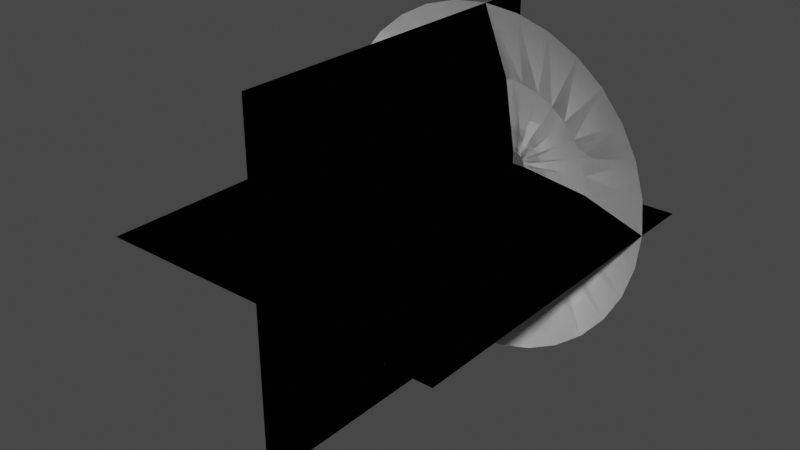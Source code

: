 # Source: muzzleFlash.blend  (saved by Blender 3.6.11; exported with 4.5.12 LTS)
import bpy
from mathutils import Matrix  # noqa: F401  (used for matrix-valued properties, if any)

bpy.ops.wm.read_factory_settings(use_empty=True)
scene = bpy.context.scene
scene.name = 'Scene'

# ---- collections
col_collection = bpy.data.collections.new('Collection'); scene.collection.children.link(col_collection)

# ---- world
world_world = bpy.data.worlds.new('World'); scene.world = world_world
world_world.use_nodes = True; world_world.node_tree.nodes.clear()
_N = world_world.node_tree.nodes; _L = world_world.node_tree.links
n0 = _N.new('ShaderNodeOutputWorld'); n0.name = 'World Output'; n0.location = (300, 300)
n1 = _N.new('ShaderNodeBackground'); n1.name = 'Background'; n1.location = (10, 300)
n1.inputs[0].default_value = (0.05088, 0.05088, 0.05088, 1.0)
_L.new(n1.outputs[0], n0.inputs[0])
n0.is_active_output = True
world_world.color = (0.05088, 0.05088, 0.05088)
world_world.use_sun_shadow = False
world_world.sun_shadow_jitter_overblur = 0.0

# ---- meshes
me_circle = bpy.data.meshes.new('Circle')
me_circle.from_pydata([(0.0, -0.322, 1.0), (-0.1951, -0.322, 0.9808), (-0.3827, -0.322, 0.9239), (-0.5556, -0.322, 0.8315), (-0.7071, -0.322, 0.7071), (-0.8315, -0.322, 0.5556), (-0.9239, -0.322, 0.3827), (-0.9808, -0.322, 0.1951), (-1.0, -0.322, -1.408e-08), (-0.9808, -0.322, -0.1951), (-0.9239, -0.322, -0.3827), (-0.8315, -0.322, -0.5556), (-0.7071, -0.322, -0.7071), (-0.5556, -0.322, -0.8315), (-0.3827, -0.322, -0.9239), (-0.1951, -0.322, -0.9808), (0.0, -0.322, -1.0), (0.1951, -0.322, -0.9808), (0.3827, -0.322, -0.9239), (0.5556, -0.322, -0.8315), (0.7071, -0.322, -0.7071), (0.8315, -0.322, -0.5556), (0.9239, -0.322, -0.3827), (0.9808, -0.322, -0.1951), (1.0, -0.322, -1.408e-08), (0.9808, -0.322, 0.1951), (0.9239, -0.322, 0.3827), (0.8315, -0.322, 0.5556), (0.7071, -0.322, 0.7071), (0.5556, -0.322, 0.8315), (0.3827, -0.322, 0.9239), (0.1951, -0.322, 0.9808), (-1.03e-08, -3.248e-09, 0.07431), (-0.0145, -3.186e-09, 0.07288), (-0.02844, -3.001e-09, 0.06865), (-0.04128, -2.701e-09, 0.06179), (-0.05254, -2.297e-09, 0.05254), (-0.06179, -1.805e-09, 0.04128), (-0.06865, -1.243e-09, 0.02844), (-0.07288, -6.337e-10, 0.0145), (-0.07431, -5.237e-16, 1.198e-08), (-0.07288, 6.337e-10, -0.0145), (-0.06865, 1.243e-09, -0.02844), (-0.06179, 1.805e-09, -0.04128), (-0.05254, 2.297e-09, -0.05254), (-0.04128, 2.701e-09, -0.06178), (-0.02844, 3.001e-09, -0.06865), (-0.0145, 3.186e-09, -0.07288), (-1.03e-08, 3.248e-09, -0.07431), (0.0145, 3.186e-09, -0.07288), (0.02844, 3.001e-09, -0.06865), (0.04128, 2.701e-09, -0.06178), (0.05254, 2.297e-09, -0.05254), (0.06178, 1.805e-09, -0.04128), (0.06865, 1.243e-09, -0.02844), (0.07288, 6.337e-10, -0.0145), (0.07431, -5.237e-16, 1.198e-08), (0.07288, -6.337e-10, 0.0145), (0.06865, -1.243e-09, 0.02844), (0.06178, -1.805e-09, 0.04128), (0.05254, -2.297e-09, 0.05254), (0.04128, -2.701e-09, 0.06179), (0.02844, -3.001e-09, 0.06865), (0.0145, -3.186e-09, 0.07288), (-0.5268, -0.1038, 0.1048), (-0.5372, -0.1038, 1.453e-09), (0.4466, -0.1038, -0.2984), (0.4963, -0.1038, -0.2056), (-0.5268, -0.1038, -0.1048), (0.5268, -0.1038, -0.1048), (-0.4963, -0.1038, -0.2056), (0.5372, -0.1038, 1.453e-09), (-0.4466, -0.1038, -0.2984), (0.5268, -0.1038, 0.1048), (-0.3798, -0.1038, -0.3798), (0.4963, -0.1038, 0.2056), (-0.2984, -0.1038, -0.4466), (0.4466, -0.1038, 0.2984), (-0.2056, -0.1038, -0.4963), (-5.15e-09, -0.1038, 0.5372), (-0.1048, -0.1038, 0.5268), (0.3798, -0.1038, 0.3798), (-0.1048, -0.1038, -0.5268), (-0.2056, -0.1038, 0.4963), (0.2984, -0.1038, 0.4466), (-5.15e-09, -0.1038, -0.5372), (-0.2984, -0.1038, 0.4466), (0.2056, -0.1038, 0.4963), (0.1048, -0.1038, -0.5268), (-0.3798, -0.1038, 0.3798), (0.1048, -0.1038, 0.5268), (0.2056, -0.1038, -0.4963), (-0.4466, -0.1038, 0.2984), (0.2984, -0.1038, -0.4466), (-0.4963, -0.1038, 0.2056), (0.3798, -0.1038, -0.3798), (0.0, -0.322, 1.0), (-0.1951, -0.322, 0.9808), (-0.3827, -0.322, 0.9239), (-0.5556, -0.322, 0.8315), (-0.7071, -0.322, 0.7071), (-0.8315, -0.322, 0.5556), (-0.9239, -0.322, 0.3827), (-0.9808, -0.322, 0.1951), (-1.0, -0.322, -1.408e-08), (-0.9808, -0.322, -0.1951), (-0.9239, -0.322, -0.3827), (-0.8315, -0.322, -0.5556), (-0.7071, -0.322, -0.7071), (-0.5556, -0.322, -0.8315), (-0.3827, -0.322, -0.9239), (-0.1951, -0.322, -0.9808), (0.0, -0.322, -1.0), (0.1951, -0.322, -0.9808), (0.3827, -0.322, -0.9239), (0.5556, -0.322, -0.8315), (0.7071, -0.322, -0.7071), (0.8315, -0.322, -0.5556), (0.9239, -0.322, -0.3827), (0.9808, -0.322, -0.1951), (1.0, -0.322, -1.408e-08), (0.9808, -0.322, 0.1951), (0.9239, -0.322, 0.3827), (0.8315, -0.322, 0.5556), (0.7071, -0.322, 0.7071), (0.5556, -0.322, 0.8315), (0.3827, -0.322, 0.9239), (0.1951, -0.322, 0.9808), (-1.03e-08, -3.248e-09, 0.07431), (-0.0145, -3.186e-09, 0.07288), (-0.02844, -3.001e-09, 0.06865), (-0.04128, -2.701e-09, 0.06179), (-0.05254, -2.297e-09, 0.05254), (-0.06179, -1.805e-09, 0.04128), (-0.06865, -1.243e-09, 0.02844), (-0.07288, -6.337e-10, 0.0145), (-0.07431, -5.237e-16, 1.198e-08), (-0.07288, 6.337e-10, -0.0145), (-0.06865, 1.243e-09, -0.02844), (-0.06179, 1.805e-09, -0.04128), (-0.05254, 2.297e-09, -0.05254), (-0.04128, 2.701e-09, -0.06178), (-0.02844, 3.001e-09, -0.06865), (-0.0145, 3.186e-09, -0.07288), (-1.03e-08, 3.248e-09, -0.07431), (0.0145, 3.186e-09, -0.07288), (0.02844, 3.001e-09, -0.06865), (0.04128, 2.701e-09, -0.06178), (0.05254, 2.297e-09, -0.05254), (0.06178, 1.805e-09, -0.04128), (0.06865, 1.243e-09, -0.02844), (0.07288, 6.337e-10, -0.0145), (0.07431, -5.237e-16, 1.198e-08), (0.07288, -6.337e-10, 0.0145), (0.06865, -1.243e-09, 0.02844), (0.06178, -1.805e-09, 0.04128), (0.05254, -2.297e-09, 0.05254), (0.04128, -2.701e-09, 0.06179), (0.02844, -3.001e-09, 0.06865), (0.0145, -3.186e-09, 0.07288), (-0.5268, -0.1038, 0.1048), (-0.5372, -0.1038, 1.453e-09), (0.4466, -0.1038, -0.2984), (0.4963, -0.1038, -0.2056), (-0.5268, -0.1038, -0.1048), (0.5268, -0.1038, -0.1048), (-0.4963, -0.1038, -0.2056), (0.5372, -0.1038, 1.453e-09), (-0.4466, -0.1038, -0.2984), (0.5268, -0.1038, 0.1048), (-0.3798, -0.1038, -0.3798), (0.4963, -0.1038, 0.2056), (-0.2984, -0.1038, -0.4466), (0.4466, -0.1038, 0.2984), (-0.2056, -0.1038, -0.4963), (-5.15e-09, -0.1038, 0.5372), (-0.1048, -0.1038, 0.5268), (0.3798, -0.1038, 0.3798), (-0.1048, -0.1038, -0.5268), (-0.2056, -0.1038, 0.4963), (0.2984, -0.1038, 0.4466), (-5.15e-09, -0.1038, -0.5372), (-0.2984, -0.1038, 0.4466), (0.2056, -0.1038, 0.4963), (0.1048, -0.1038, -0.5268), (-0.3798, -0.1038, 0.3798), (0.1048, -0.1038, 0.5268), (0.2056, -0.1038, -0.4963), (-0.4466, -0.1038, 0.2984), (0.2984, -0.1038, -0.4466), (-0.4963, -0.1038, 0.2056), (0.3798, -0.1038, -0.3798)], [], [(65, 64, 39, 40), (67, 66, 53, 54), (68, 65, 40, 41), (69, 67, 54, 55), (70, 68, 41, 42), (71, 69, 55, 56), (72, 70, 42, 43), (73, 71, 56, 57), (74, 72, 43, 44), (75, 73, 57, 58), (76, 74, 44, 45), (77, 75, 58, 59), (78, 76, 45, 46), (80, 79, 32, 33), (81, 77, 59, 60), (82, 78, 46, 47), (83, 80, 33, 34), (84, 81, 60, 61), (85, 82, 47, 48), (86, 83, 34, 35), (87, 84, 61, 62), (88, 85, 48, 49), (89, 86, 35, 36), (90, 87, 62, 63), (91, 88, 49, 50), (92, 89, 36, 37), (79, 90, 63, 32), (93, 91, 50, 51), (94, 92, 37, 38), (95, 93, 51, 52), (64, 94, 38, 39), (66, 95, 52, 53), (21, 20, 95, 66), (7, 6, 94, 64), (20, 19, 93, 95), (6, 5, 92, 94), (19, 18, 91, 93), (0, 31, 90, 79), (5, 4, 89, 92), (18, 17, 88, 91), (31, 30, 87, 90), (4, 3, 86, 89), (17, 16, 85, 88), (30, 29, 84, 87), (3, 2, 83, 86), (16, 15, 82, 85), (29, 28, 81, 84), (2, 1, 80, 83), (15, 14, 78, 82), (28, 27, 77, 81), (1, 0, 79, 80), (14, 13, 76, 78), (27, 26, 75, 77), (13, 12, 74, 76), (26, 25, 73, 75), (12, 11, 72, 74), (25, 24, 71, 73), (11, 10, 70, 72), (24, 23, 69, 71), (10, 9, 68, 70), (23, 22, 67, 69), (9, 8, 65, 68), (22, 21, 66, 67), (8, 7, 64, 65), (161, 136, 135, 160), (163, 150, 149, 162), (164, 137, 136, 161), (165, 151, 150, 163), (166, 138, 137, 164), (167, 152, 151, 165), (168, 139, 138, 166), (169, 153, 152, 167), (170, 140, 139, 168), (171, 154, 153, 169), (172, 141, 140, 170), (173, 155, 154, 171), (174, 142, 141, 172), (176, 129, 128, 175), (177, 156, 155, 173), (178, 143, 142, 174), (179, 130, 129, 176), (180, 157, 156, 177), (181, 144, 143, 178), (182, 131, 130, 179), (183, 158, 157, 180), (184, 145, 144, 181), (185, 132, 131, 182), (186, 159, 158, 183), (187, 146, 145, 184), (188, 133, 132, 185), (175, 128, 159, 186), (189, 147, 146, 187), (190, 134, 133, 188), (191, 148, 147, 189), (160, 135, 134, 190), (162, 149, 148, 191), (117, 162, 191, 116), (103, 160, 190, 102), (116, 191, 189, 115), (102, 190, 188, 101), (115, 189, 187, 114), (96, 175, 186, 127), (101, 188, 185, 100), (114, 187, 184, 113), (127, 186, 183, 126), (100, 185, 182, 99), (113, 184, 181, 112), (126, 183, 180, 125), (99, 182, 179, 98), (112, 181, 178, 111), (125, 180, 177, 124), (98, 179, 176, 97), (111, 178, 174, 110), (124, 177, 173, 123), (97, 176, 175, 96), (110, 174, 172, 109), (123, 173, 171, 122), (109, 172, 170, 108), (122, 171, 169, 121), (108, 170, 168, 107), (121, 169, 167, 120), (107, 168, 166, 106), (120, 167, 165, 119), (106, 166, 164, 105), (119, 165, 163, 118), (105, 164, 161, 104), (118, 163, 162, 117), (104, 161, 160, 103)])
me_circle.polygons.foreach_set('use_smooth', [True] * 128)
_uv = me_circle.uv_layers.new(name='UVMap')
_uv.uv.foreach_set('vector', [0.06232, 0.5, 0.09349, 0.5, 0.09349, 0.0, 0.06232, 0.0, 0.6232, 0.5, 0.6544, 0.5, 0.6544, 0.0, 0.6232, 0.0, 0.03116, 0.5, 0.06232, 0.5, 0.06232, 0.0, 0.03116, 0.0, 0.5921, 0.5, 0.6232, 0.5, 0.6232, 0.0, 0.5921, 0.0, 0.0, 0.5, 0.03116, 0.5, 0.03116, 0.0, 0.0, 0.0, 0.5609, 0.5, 0.5921, 0.5, 0.5921, 0.0, 0.5609, 0.0, 0.966, 0.5, 0.9972, 0.5, 0.9972, 0.0, 0.966, 0.0, 0.5298, 0.5, 0.5609, 0.5, 0.5609, 0.0, 0.5298, 0.0, 0.9349, 0.5, 0.966, 0.5, 0.966, 0.0, 0.9349, 0.0, 0.4986, 0.5, 0.5298, 0.5, 0.5298, 0.0, 0.4986, 0.0, 0.9037, 0.5, 0.9349, 0.5, 0.9349, 0.0, 0.9037, 0.0, 0.4674, 0.5, 0.4986, 0.5, 0.4986, 0.0, 0.4674, 0.0, 0.8725, 0.5, 0.9037, 0.5, 0.9037, 0.0, 0.8725, 0.0, 0.2805, 0.5, 0.3116, 0.5, 0.3116, 0.0, 0.2805, 0.0, 0.4363, 0.5, 0.4674, 0.5, 0.4674, 0.0, 0.4363, 0.0, 0.8414, 0.5, 0.8725, 0.5, 0.8725, 0.0, 0.8414, 0.0, 0.2493, 0.5, 0.2805, 0.5, 0.2805, 0.0, 0.2493, 0.0, 0.4051, 0.5, 0.4363, 0.5, 0.4363, 0.0, 0.4051, 0.0, 0.8102, 0.5, 0.8414, 0.5, 0.8414, 0.0, 0.8102, 0.0, 0.2181, 0.5, 0.2493, 0.5, 0.2493, 0.0, 0.2181, 0.0, 0.3739, 0.5, 0.4051, 0.5, 0.4051, 0.0, 0.3739, 0.0, 0.7791, 0.5, 0.8102, 0.5, 0.8102, 0.0, 0.7791, 0.0, 0.187, 0.5, 0.2181, 0.5, 0.2181, 0.0, 0.187, 0.0, 0.3428, 0.5, 0.3739, 0.5, 0.3739, 0.0, 0.3428, 0.0, 0.7479, 0.5, 0.7791, 0.5, 0.7791, 0.0, 0.7479, 0.0, 0.1558, 0.5, 0.187, 0.5, 0.187, 0.0, 0.1558, 0.0, 0.3116, 0.5, 0.3428, 0.5, 0.3428, 0.0, 0.3116, 0.0, 0.7167, 0.5, 0.7479, 0.5, 0.7479, 0.0, 0.7167, 0.0, 0.1246, 0.5, 0.1558, 0.5, 0.1558, 0.0, 0.1246, 0.0, 0.6856, 0.5, 0.7167, 0.5, 0.7167, 0.0, 0.6856, 0.0, 0.09349, 0.5, 0.1246, 0.5, 0.1246, 0.0, 0.09349, 0.0, 0.6544, 0.5, 0.6856, 0.5, 0.6856, 0.0, 0.6544, 0.0, 0.6544, 1.0, 0.6856, 1.0, 0.6856, 0.5, 0.6544, 0.5, 0.09349, 1.0, 0.1246, 1.0, 0.1246, 0.5, 0.09349, 0.5, 0.6856, 1.0, 0.7167, 1.0, 0.7167, 0.5, 0.6856, 0.5, 0.1246, 1.0, 0.1558, 1.0, 0.1558, 0.5, 0.1246, 0.5, 0.7167, 1.0, 0.7479, 1.0, 0.7479, 0.5, 0.7167, 0.5, 0.3116, 1.0, 0.3428, 1.0, 0.3428, 0.5, 0.3116, 0.5, 0.1558, 1.0, 0.187, 1.0, 0.187, 0.5, 0.1558, 0.5, 0.7479, 1.0, 0.7791, 1.0, 0.7791, 0.5, 0.7479, 0.5, 0.3428, 1.0, 0.3739, 1.0, 0.3739, 0.5, 0.3428, 0.5, 0.187, 1.0, 0.2181, 1.0, 0.2181, 0.5, 0.187, 0.5, 0.7791, 1.0, 0.8102, 1.0, 0.8102, 0.5, 0.7791, 0.5, 0.3739, 1.0, 0.4051, 1.0, 0.4051, 0.5, 0.3739, 0.5, 0.2181, 1.0, 0.2493, 1.0, 0.2493, 0.5, 0.2181, 0.5, 0.8102, 1.0, 0.8414, 1.0, 0.8414, 0.5, 0.8102, 0.5, 0.4051, 1.0, 0.4363, 1.0, 0.4363, 0.5, 0.4051, 0.5, 0.2493, 1.0, 0.2805, 1.0, 0.2805, 0.5, 0.2493, 0.5, 0.8414, 1.0, 0.8725, 1.0, 0.8725, 0.5, 0.8414, 0.5, 0.4363, 1.0, 0.4674, 1.0, 0.4674, 0.5, 0.4363, 0.5, 0.2805, 1.0, 0.3116, 1.0, 0.3116, 0.5, 0.2805, 0.5, 0.8725, 1.0, 0.9037, 1.0, 0.9037, 0.5, 0.8725, 0.5, 0.4674, 1.0, 0.4986, 1.0, 0.4986, 0.5, 0.4674, 0.5, 0.9037, 1.0, 0.9349, 1.0, 0.9349, 0.5, 0.9037, 0.5, 0.4986, 1.0, 0.5298, 1.0, 0.5298, 0.5, 0.4986, 0.5, 0.9349, 1.0, 0.966, 1.0, 0.966, 0.5, 0.9349, 0.5, 0.5298, 1.0, 0.5609, 1.0, 0.5609, 0.5, 0.5298, 0.5, 0.966, 1.0, 0.9972, 1.0, 0.9972, 0.5, 0.966, 0.5, 0.5609, 1.0, 0.5921, 1.0, 0.5921, 0.5, 0.5609, 0.5, 0.0, 1.0, 0.03116, 1.0, 0.03116, 0.5, 0.0, 0.5, 0.5921, 1.0, 0.6232, 1.0, 0.6232, 0.5, 0.5921, 0.5, 0.03116, 1.0, 0.06232, 1.0, 0.06232, 0.5, 0.03116, 0.5, 0.6232, 1.0, 0.6544, 1.0, 0.6544, 0.5, 0.6232, 0.5, 0.06232, 1.0, 0.09349, 1.0, 0.09349, 0.5, 0.06232, 0.5, 0.06232, 0.5, 0.06232, 0.0, 0.09349, 0.0, 0.09349, 0.5, 0.6232, 0.5, 0.6232, 0.0, 0.6544, 0.0, 0.6544, 0.5, 0.03116, 0.5, 0.03116, 0.0, 0.06232, 0.0, 0.06232, 0.5, 0.5921, 0.5, 0.5921, 0.0, 0.6232, 0.0, 0.6232, 0.5, 0.0, 0.5, 0.0, 0.0, 0.03116, 0.0, 0.03116, 0.5, 0.5609, 0.5, 0.5609, 0.0, 0.5921, 0.0, 0.5921, 0.5, 0.966, 0.5, 0.966, 0.0, 0.9972, 0.0, 0.9972, 0.5, 0.5298, 0.5, 0.5298, 0.0, 0.5609, 0.0, 0.5609, 0.5, 0.9349, 0.5, 0.9349, 0.0, 0.966, 0.0, 0.966, 0.5, 0.4986, 0.5, 0.4986, 0.0, 0.5298, 0.0, 0.5298, 0.5, 0.9037, 0.5, 0.9037, 0.0, 0.9349, 0.0, 0.9349, 0.5, 0.4674, 0.5, 0.4674, 0.0, 0.4986, 0.0, 0.4986, 0.5, 0.8725, 0.5, 0.8725, 0.0, 0.9037, 0.0, 0.9037, 0.5, 0.2805, 0.5, 0.2805, 0.0, 0.3116, 0.0, 0.3116, 0.5, 0.4363, 0.5, 0.4363, 0.0, 0.4674, 0.0, 0.4674, 0.5, 0.8414, 0.5, 0.8414, 0.0, 0.8725, 0.0, 0.8725, 0.5, 0.2493, 0.5, 0.2493, 0.0, 0.2805, 0.0, 0.2805, 0.5, 0.4051, 0.5, 0.4051, 0.0, 0.4363, 0.0, 0.4363, 0.5, 0.8102, 0.5, 0.8102, 0.0, 0.8414, 0.0, 0.8414, 0.5, 0.2181, 0.5, 0.2181, 0.0, 0.2493, 0.0, 0.2493, 0.5, 0.3739, 0.5, 0.3739, 0.0, 0.4051, 0.0, 0.4051, 0.5, 0.7791, 0.5, 0.7791, 0.0, 0.8102, 0.0, 0.8102, 0.5, 0.187, 0.5, 0.187, 0.0, 0.2181, 0.0, 0.2181, 0.5, 0.3428, 0.5, 0.3428, 0.0, 0.3739, 0.0, 0.3739, 0.5, 0.7479, 0.5, 0.7479, 0.0, 0.7791, 0.0, 0.7791, 0.5, 0.1558, 0.5, 0.1558, 0.0, 0.187, 0.0, 0.187, 0.5, 0.3116, 0.5, 0.3116, 0.0, 0.3428, 0.0, 0.3428, 0.5, 0.7167, 0.5, 0.7167, 0.0, 0.7479, 0.0, 0.7479, 0.5, 0.1246, 0.5, 0.1246, 0.0, 0.1558, 0.0, 0.1558, 0.5, 0.6856, 0.5, 0.6856, 0.0, 0.7167, 0.0, 0.7167, 0.5, 0.09349, 0.5, 0.09349, 0.0, 0.1246, 0.0, 0.1246, 0.5, 0.6544, 0.5, 0.6544, 0.0, 0.6856, 0.0, 0.6856, 0.5, 0.6544, 1.0, 0.6544, 0.5, 0.6856, 0.5, 0.6856, 1.0, 0.09349, 1.0, 0.09349, 0.5, 0.1246, 0.5, 0.1246, 1.0, 0.6856, 1.0, 0.6856, 0.5, 0.7167, 0.5, 0.7167, 1.0, 0.1246, 1.0, 0.1246, 0.5, 0.1558, 0.5, 0.1558, 1.0, 0.7167, 1.0, 0.7167, 0.5, 0.7479, 0.5, 0.7479, 1.0, 0.3116, 1.0, 0.3116, 0.5, 0.3428, 0.5, 0.3428, 1.0, 0.1558, 1.0, 0.1558, 0.5, 0.187, 0.5, 0.187, 1.0, 0.7479, 1.0, 0.7479, 0.5, 0.7791, 0.5, 0.7791, 1.0, 0.3428, 1.0, 0.3428, 0.5, 0.3739, 0.5, 0.3739, 1.0, 0.187, 1.0, 0.187, 0.5, 0.2181, 0.5, 0.2181, 1.0, 0.7791, 1.0, 0.7791, 0.5, 0.8102, 0.5, 0.8102, 1.0, 0.3739, 1.0, 0.3739, 0.5, 0.4051, 0.5, 0.4051, 1.0, 0.2181, 1.0, 0.2181, 0.5, 0.2493, 0.5, 0.2493, 1.0, 0.8102, 1.0, 0.8102, 0.5, 0.8414, 0.5, 0.8414, 1.0, 0.4051, 1.0, 0.4051, 0.5, 0.4363, 0.5, 0.4363, 1.0, 0.2493, 1.0, 0.2493, 0.5, 0.2805, 0.5, 0.2805, 1.0, 0.8414, 1.0, 0.8414, 0.5, 0.8725, 0.5, 0.8725, 1.0, 0.4363, 1.0, 0.4363, 0.5, 0.4674, 0.5, 0.4674, 1.0, 0.2805, 1.0, 0.2805, 0.5, 0.3116, 0.5, 0.3116, 1.0, 0.8725, 1.0, 0.8725, 0.5, 0.9037, 0.5, 0.9037, 1.0, 0.4674, 1.0, 0.4674, 0.5, 0.4986, 0.5, 0.4986, 1.0, 0.9037, 1.0, 0.9037, 0.5, 0.9349, 0.5, 0.9349, 1.0, 0.4986, 1.0, 0.4986, 0.5, 0.5298, 0.5, 0.5298, 1.0, 0.9349, 1.0, 0.9349, 0.5, 0.966, 0.5, 0.966, 1.0, 0.5298, 1.0, 0.5298, 0.5, 0.5609, 0.5, 0.5609, 1.0, 0.966, 1.0, 0.966, 0.5, 0.9972, 0.5, 0.9972, 1.0, 0.5609, 1.0, 0.5609, 0.5, 0.5921, 0.5, 0.5921, 1.0, 0.0, 1.0, 0.0, 0.5, 0.03116, 0.5, 0.03116, 1.0, 0.5921, 1.0, 0.5921, 0.5, 0.6232, 0.5, 0.6232, 1.0, 0.03116, 1.0, 0.03116, 0.5, 0.06232, 0.5, 0.06232, 1.0, 0.6232, 1.0, 0.6232, 0.5, 0.6544, 0.5, 0.6544, 1.0, 0.06232, 1.0, 0.06232, 0.5, 0.09349, 0.5, 0.09349, 1.0])
me_circle.update()
me_plane = bpy.data.meshes.new('Plane')
me_plane.from_pydata([(-1.0, -2.0, 0.0), (1.0, -2.0, 0.0), (-1.0, 0.0, 0.0), (1.0, 0.0, 0.0), (0.0, -2.0, 1.0), (0.0, -2.0, -1.0), (0.0, 0.0, 1.0), (0.0, 0.0, -1.0), (-1.0, -2.0, 0.0), (1.0, -2.0, 0.0), (-1.0, 0.0, 0.0), (1.0, 0.0, 0.0), (0.0, -2.0, 1.0), (0.0, -2.0, -1.0), (0.0, 0.0, 1.0), (0.0, 0.0, -1.0)], [], [(0, 1, 3, 2), (4, 5, 7, 6), (8, 10, 11, 9), (12, 14, 15, 13)])
_uv = me_plane.uv_layers.new(name='UVMap')
_uv.uv.foreach_set('vector', [1.0, 1.0, 0.0, 1.0, 0.0, 0.0, 1.0, 0.0, 1.0, 1.0, 0.0, 1.0, 0.0, 0.0, 1.0, 0.0, 1.0, 1.0, 1.0, 0.0, 0.0, 0.0, 0.0, 1.0, 1.0, 1.0, 1.0, 0.0, 0.0, 0.0, 0.0, 1.0])
me_plane.update()

# ---- objects
ob_conemuzzle = bpy.data.objects.new('ConeMuzzle', me_circle)
ob_plane = bpy.data.objects.new('Plane', me_plane)

# ---- transforms, parenting, visibility, modifiers, constraints
ob_conemuzzle.location = (0.0, 0.0, 0.0)
ob_plane.location = (0.0, 0.0, 0.0)

# ---- collection membership
col_collection.objects.link(ob_conemuzzle)
col_collection.objects.link(ob_plane)

# ---- scene / render settings (as saved in the file)
scene.frame_start = 1; scene.frame_end = 250; scene.frame_set(0)
scene.render.engine = 'BLENDER_EEVEE_NEXT'
scene.cycles.sampling_pattern = 'TABULATED_SOBOL'
scene.view_settings.view_transform = 'Filmic'
bpy.context.view_layer.update()

# ---- added for rendering (the .blend has no active camera and no usable light): camera, sun
cam_auto = bpy.data.cameras.new('AutoCamera')
cam_auto.lens = 50.0
cam_auto.sensor_width = 36.0
cam_auto.clip_end = 1000.0
ob_auto_camera = bpy.data.objects.new('AutoCamera', cam_auto)
scene.collection.objects.link(ob_auto_camera)
ob_auto_camera.location = (3.20507, -4.84609, 2.56406)
ob_auto_camera.rotation_euler = (1.09748, -7.21219e-08, 0.694738)
scene.camera = ob_auto_camera
light_auto_sun = bpy.data.lights.new('AutoSun', 'SUN')
light_auto_sun.energy = 3.0
light_auto_sun.angle = 0.0523599
ob_auto_sun = bpy.data.objects.new('AutoSun', light_auto_sun)
scene.collection.objects.link(ob_auto_sun)
ob_auto_sun.rotation_euler = (0.872665, 0.174533, 0.523599)
bpy.context.view_layer.update()
